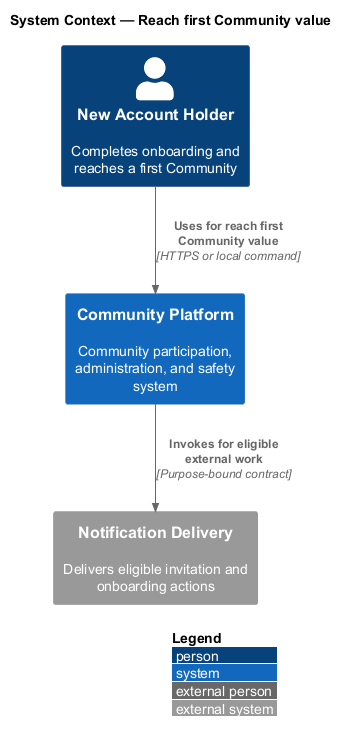

The diagram above was rendered by PlantUML. Its source (embedded in the PNG):
@startuml
!include <C4/C4_Context>
LAYOUT_WITH_LEGEND()
title System Context — Reach first Community value

Person(actor, "New Account Holder", "Completes onboarding and reaches a first Community")
System(system, "Community Platform", "Community participation, administration, and safety system")
System_Ext(external, "Notification Delivery", "Delivers eligible invitation and onboarding actions")

Rel(actor, system, "Uses for reach first Community value", "HTTPS or local command")
Rel(system, external, "Invokes for eligible external work", "Purpose-bound contract")
@enduml